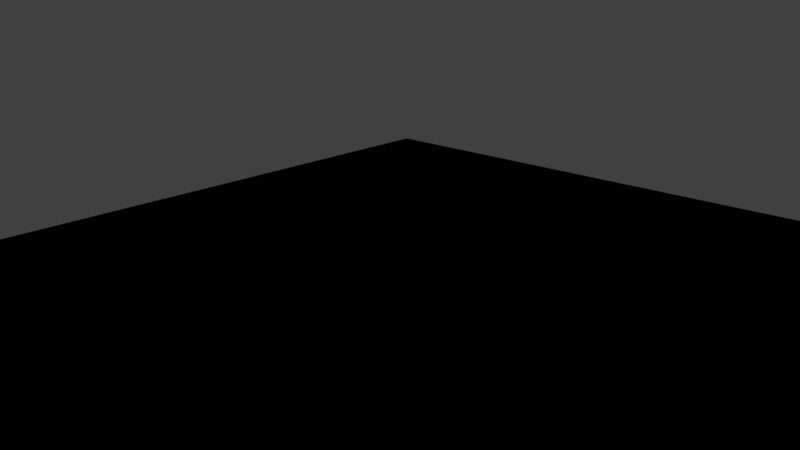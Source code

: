 # Source: transparent_environment.blend  (saved by Blender 2.78.0; exported with 4.5.12 LTS)
import bpy
from mathutils import Matrix  # noqa: F401  (used for matrix-valued properties, if any)

bpy.ops.wm.read_factory_settings(use_empty=True)
scene = bpy.context.scene
scene.name = 'Scene'

# ---- collections
col_collection_1 = bpy.data.collections.new('Collection 1'); scene.collection.children.link(col_collection_1)

# ---- materials (node trees are filled in below, after node groups)
mat_mat_plane = bpy.data.materials.new('mat_plane')
mat_mat_plane.alpha_threshold = 0.0
mat_mat_plane.diffuse_color = (0.6201, 0.6201, 0.6201, 1.0)
mat_mat_plane.roughness = 0.5
mat_mat_plane.specular_intensity = 0.0

# ---- node groups
ng_b4w_smoothstep_040 = bpy.data.node_groups.new('B4W_SMOOTHSTEP.040', 'ShaderNodeTree')
_s = ng_b4w_smoothstep_040.interface.new_socket(name='Value', in_out='OUTPUT', socket_type='NodeSocketFloat')
_s.min_value = 0.0
_s.max_value = 0.0
_s = ng_b4w_smoothstep_040.interface.new_socket(name='Value', in_out='INPUT', socket_type='NodeSocketFloat')
_s.default_value = 0.5
_s.min_value = -1e+04
_s.max_value = 1e+04
_s = ng_b4w_smoothstep_040.interface.new_socket(name='Edge0', in_out='INPUT', socket_type='NodeSocketFloat')
_s.min_value = -1e+04
_s.max_value = 1e+04
_s = ng_b4w_smoothstep_040.interface.new_socket(name='Edge1', in_out='INPUT', socket_type='NodeSocketFloat')
_s.default_value = 1.0
_s.min_value = -1e+04
_s.max_value = 1e+04
_N = ng_b4w_smoothstep_040.nodes; _L = ng_b4w_smoothstep_040.links
n0 = _N.new('ShaderNodeMath'); n0.name = 'Math.007'; n0.location = (-760, -240)
n0.hide = True
n0.operation = 'SUBTRACT'
n1 = _N.new('ShaderNodeMath'); n1.name = 'Math.006'; n1.location = (-760, -200)
n1.hide = True
n1.operation = 'SUBTRACT'
n2 = _N.new('ShaderNodeMath'); n2.name = 'Math.008'; n2.location = (-640, -220)
n2.hide = True
n2.operation = 'DIVIDE'
n3 = _N.new('ShaderNodeMath'); n3.name = 'Math'; n3.location = (-520, -120)
n3.operation = 'MINIMUM'
n3.inputs[1].default_value = 1.0
n4 = _N.new('ShaderNodeMath'); n4.name = 'Math.004'; n4.location = (-140, -180)
n4.operation = 'MULTIPLY'
n4.inputs[1].default_value = 2.0
n5 = _N.new('ShaderNodeMath'); n5.name = 'Math.002'; n5.location = (-140, -20)
n5.operation = 'MULTIPLY'
n6 = _N.new('ShaderNodeMath'); n6.name = 'Math.005'; n6.location = (40, -180)
n6.operation = 'SUBTRACT'
n6.inputs[0].default_value = 3.0
n7 = _N.new('ShaderNodeMath'); n7.name = 'Math.003'; n7.location = (220, -60)
n7.operation = 'MULTIPLY'
n8 = _N.new('NodeGroupOutput'); n8.name = 'Group Output'; n8.location = (400, -60)
n9 = _N.new('ShaderNodeMath'); n9.name = 'Math.001'; n9.location = (-340, -120)
n9.operation = 'MAXIMUM'
n9.inputs[1].default_value = 0.0
n10 = _N.new('NodeGroupInput'); n10.name = 'Group Input'; n10.location = (-960, -160)
_L.new(n9.outputs[0], n5.inputs[0])
_L.new(n9.outputs[0], n5.inputs[1])
_L.new(n5.outputs[0], n7.inputs[0])
_L.new(n7.outputs[0], n8.inputs[0])
_L.new(n9.outputs[0], n4.inputs[0])
_L.new(n4.outputs[0], n6.inputs[1])
_L.new(n6.outputs[0], n7.inputs[1])
_L.new(n10.outputs[0], n1.inputs[0])
_L.new(n10.outputs[1], n1.inputs[1])
_L.new(n10.outputs[2], n0.inputs[0])
_L.new(n10.outputs[1], n0.inputs[1])
_L.new(n1.outputs[0], n2.inputs[0])
_L.new(n0.outputs[0], n2.inputs[1])
_L.new(n2.outputs[0], n3.inputs[0])
_L.new(n3.outputs[0], n9.inputs[0])
n8.is_active_output = True

# ---- material node trees
mat_mat_plane.use_nodes = True; mat_mat_plane.node_tree.nodes.clear()
_N = mat_mat_plane.node_tree.nodes; _L = mat_mat_plane.node_tree.links
n0 = _N.new('NodeUndefined'); n0.name = 'Geometry'; n0.location = (-696, 203)
n1 = _N.new('ShaderNodeVectorMath'); n1.name = 'Vector Math'; n1.location = (-426, 162)
n1.operation = 'CROSS_PRODUCT'
n1.inputs[1].default_value = (0.5, 0.0, 1.0)
n2 = _N.new('NodeUndefined'); n2.name = 'Material'; n2.location = (5, 323)
n2.inputs[0].default_value = (0.6201, 0.6201, 0.6201, 1.0)
n2.inputs[1].default_value = (1.0, 1.0, 1.0, 1.0)
n2.inputs[2].default_value = 0.8
n2.inputs[3].default_value = (0.0, 0.0, 0.0)
n3 = _N.new('NodeUndefined'); n3.name = 'Output'; n3.location = (451, 346)
n4 = _N.new('ShaderNodeGroup'); n4.name = 'Group'; n4.location = (-205, 171)
n4.node_tree = ng_b4w_smoothstep_040
n4.inputs[1].default_value = 0.2
n4.inputs[2].default_value = -0.1
n5 = _N.new('ShaderNodeVectorMath'); n5.name = 'Vector Math.001'; n5.location = (0, 0)
n5.operation = 'LENGTH'
_L.new(n0.outputs[0], n1.inputs[0])
_L.new(n4.outputs[0], n3.inputs[1])
_L.new(n2.outputs[0], n3.inputs[0])
_L.new(n5.outputs[1], n4.inputs[0])
_L.new(n1.outputs[0], n5.inputs[0])

# ---- world
world_world = bpy.data.worlds.new('World'); scene.world = world_world
world_world.color = (0.05088, 0.05088, 0.05088)
world_world.use_sun_shadow = False
world_world.sun_shadow_jitter_overblur = 0.0
world_world.cycles.sampling_method = 'MANUAL'

# ---- cameras
cam_cameraback = bpy.data.cameras.new('cameraBACK')
cam_cameraback.clip_end = 100.0
cam_cameraback.lens = 35.0
cam_cameraback.sensor_width = 32.0
cam_cameraback.sensor_height = 18.0
cam_cameraback.ortho_scale = 7.314
cam_cameraback.dof.focus_distance = 0.0
cam_cameraback.dof.aperture_fstop = 128.0
cam_camerafront = bpy.data.cameras.new('cameraFRONT')
cam_camerafront.clip_end = 100.0
cam_camerafront.lens = 35.0
cam_camerafront.sensor_width = 32.0
cam_camerafront.sensor_height = 18.0
cam_camerafront.ortho_scale = 7.314
cam_camerafront.dof.focus_distance = 0.0
cam_camerafront.dof.aperture_fstop = 128.0
cam_cameraleft = bpy.data.cameras.new('cameraLEFT')
cam_cameraleft.clip_end = 100.0
cam_cameraleft.lens = 35.0
cam_cameraleft.sensor_width = 32.0
cam_cameraleft.sensor_height = 18.0
cam_cameraleft.ortho_scale = 7.314
cam_cameraleft.dof.focus_distance = 0.0
cam_cameraleft.dof.aperture_fstop = 128.0
cam_cameraleftp = bpy.data.cameras.new('cameraLEFTp')
cam_cameraleftp.clip_end = 100.0
cam_cameraleftp.lens = 35.0
cam_cameraleftp.sensor_width = 32.0
cam_cameraleftp.sensor_height = 18.0
cam_cameraleftp.ortho_scale = 7.314
cam_cameraleftp.dof.focus_distance = 0.0
cam_cameraleftp.dof.aperture_fstop = 128.0
cam_cameraright = bpy.data.cameras.new('cameraRIGHT')
cam_cameraright.clip_end = 100.0
cam_cameraright.lens = 35.0
cam_cameraright.sensor_width = 32.0
cam_cameraright.sensor_height = 18.0
cam_cameraright.ortho_scale = 7.314
cam_cameraright.dof.focus_distance = 0.0
cam_cameraright.dof.aperture_fstop = 128.0
cam_camerarightp = bpy.data.cameras.new('cameraRIGHTp')
cam_camerarightp.clip_end = 100.0
cam_camerarightp.lens = 35.0
cam_camerarightp.sensor_width = 32.0
cam_camerarightp.sensor_height = 18.0
cam_camerarightp.ortho_scale = 7.314
cam_camerarightp.dof.focus_distance = 0.0
cam_camerarightp.dof.aperture_fstop = 128.0
cam_cameratop = bpy.data.cameras.new('cameraTOP')
cam_cameratop.clip_end = 100.0
cam_cameratop.lens = 35.0
cam_cameratop.sensor_width = 32.0
cam_cameratop.sensor_height = 18.0
cam_cameratop.ortho_scale = 7.314
cam_cameratop.dof.focus_distance = 0.0
cam_cameratop.dof.aperture_fstop = 128.0

# ---- lights
light_light_cameraback = bpy.data.lights.new('light_cameraBACK', 'SUN')
light_light_cameraback.transmission_factor = 0.0
light_light_cameraback.angle = 0.1993
light_light_cameraback.energy = 2.0
light_light_cameraback.shadow_buffer_clip_start = 0.5
light_light_cameraback.shadow_soft_size = 0.1
light_light_cameraback.shadow_cascade_max_distance = 1000.0
light_light_camerafront = bpy.data.lights.new('light_cameraFRONT', 'SUN')
light_light_camerafront.transmission_factor = 0.0
light_light_camerafront.angle = 0.1993
light_light_camerafront.energy = 2.0
light_light_camerafront.shadow_buffer_clip_start = 0.5
light_light_camerafront.shadow_soft_size = 0.1
light_light_camerafront.shadow_cascade_max_distance = 1000.0
light_light_cameraleft = bpy.data.lights.new('light_cameraLEFT', 'SUN')
light_light_cameraleft.transmission_factor = 0.0
light_light_cameraleft.angle = 0.1993
light_light_cameraleft.energy = 2.0
light_light_cameraleft.shadow_buffer_clip_start = 0.5
light_light_cameraleft.shadow_soft_size = 0.1
light_light_cameraleft.shadow_cascade_max_distance = 1000.0
light_light_cameraleftp = bpy.data.lights.new('light_cameraLEFTp', 'SUN')
light_light_cameraleftp.transmission_factor = 0.0
light_light_cameraleftp.angle = 0.1993
light_light_cameraleftp.energy = 2.0
light_light_cameraleftp.shadow_buffer_clip_start = 0.5
light_light_cameraleftp.shadow_soft_size = 0.1
light_light_cameraleftp.shadow_cascade_max_distance = 1000.0
light_light_cameraright = bpy.data.lights.new('light_cameraRIGHT', 'SUN')
light_light_cameraright.transmission_factor = 0.0
light_light_cameraright.angle = 0.1993
light_light_cameraright.energy = 2.0
light_light_cameraright.shadow_buffer_clip_start = 0.5
light_light_cameraright.shadow_soft_size = 0.1
light_light_cameraright.shadow_cascade_max_distance = 1000.0
light_light_camerarightp = bpy.data.lights.new('light_cameraRIGHTp', 'SUN')
light_light_camerarightp.transmission_factor = 0.0
light_light_camerarightp.angle = 0.1993
light_light_camerarightp.energy = 2.0
light_light_camerarightp.shadow_buffer_clip_start = 0.5
light_light_camerarightp.shadow_soft_size = 0.1
light_light_camerarightp.shadow_cascade_max_distance = 1000.0
light_light_cameratop = bpy.data.lights.new('light_cameraTOP', 'SUN')
light_light_cameratop.transmission_factor = 0.0
light_light_cameratop.angle = 0.1993
light_light_cameratop.energy = 2.0
light_light_cameratop.shadow_buffer_clip_start = 0.5
light_light_cameratop.shadow_soft_size = 0.1
light_light_cameratop.shadow_cascade_max_distance = 1000.0
light_light_1 = bpy.data.lights.new('light_1', 'POINT')
light_light_1.transmission_factor = 0.0
light_light_1.cutoff_distance = 50.0
light_light_1.use_shadow = False
light_light_1.energy = 50.0
light_light_1.shadow_buffer_clip_start = 1.0
light_light_1.shadow_soft_size = 0.1
light_light_1.shadow_maximum_resolution = 0.006
light_light_1.use_absolute_resolution = True
light_light_2 = bpy.data.lights.new('light_2', 'POINT')
light_light_2.transmission_factor = 0.0
light_light_2.cutoff_distance = 50.0
light_light_2.use_shadow = False
light_light_2.energy = 50.0
light_light_2.shadow_buffer_clip_start = 1.0
light_light_2.shadow_soft_size = 0.1
light_light_2.shadow_maximum_resolution = 0.006
light_light_2.use_absolute_resolution = True
light_light_3 = bpy.data.lights.new('light_3', 'POINT')
light_light_3.transmission_factor = 0.0
light_light_3.cutoff_distance = 50.0
light_light_3.use_shadow = False
light_light_3.energy = 100.0
light_light_3.shadow_buffer_clip_start = 1.0
light_light_3.shadow_soft_size = 0.1
light_light_3.shadow_maximum_resolution = 0.006
light_light_3.use_absolute_resolution = True
light_light_4 = bpy.data.lights.new('light_4', 'POINT')
light_light_4.transmission_factor = 0.0
light_light_4.cutoff_distance = 50.0
light_light_4.use_shadow = False
light_light_4.energy = 50.0
light_light_4.shadow_buffer_clip_start = 1.0
light_light_4.shadow_soft_size = 0.1
light_light_4.shadow_maximum_resolution = 0.006
light_light_4.use_absolute_resolution = True
light_light_5 = bpy.data.lights.new('light_5', 'POINT')
light_light_5.transmission_factor = 0.0
light_light_5.cutoff_distance = 50.0
light_light_5.use_shadow = False
light_light_5.energy = 50.0
light_light_5.shadow_buffer_clip_start = 1.0
light_light_5.shadow_soft_size = 0.1
light_light_5.shadow_maximum_resolution = 0.006
light_light_5.use_absolute_resolution = True

# ---- meshes
me_plane = bpy.data.meshes.new('Plane')
me_plane.from_pydata([(-0.3415, -0.3145, -4.885e-05), (0.3353, -0.3145, -4.885e-05), (-0.3415, 0.3623, -4.885e-05), (0.3353, 0.3623, -4.885e-05)], [], [(0, 1, 3, 2)])
_uv = me_plane.uv_layers.new(name='UVMap')
_uv.uv.foreach_set('vector', [0.0001, 9.998e-05, 0.9999, 9.998e-05, 0.9999, 0.9999, 9.998e-05, 0.9999])
me_plane.materials.append(mat_mat_plane)
me_plane.use_remesh_preserve_volume = False
me_plane.use_remesh_preserve_attributes = False
me_plane.use_mirror_vertex_groups = False
me_plane.update()

# ---- objects
ob_cameraback = bpy.data.objects.new('cameraBACK', cam_cameraback)
ob_light_cameraback = bpy.data.objects.new('light_cameraBACK', light_light_cameraback)
ob_camerafront = bpy.data.objects.new('cameraFRONT', cam_camerafront)
ob_light_camerafront = bpy.data.objects.new('light_cameraFRONT', light_light_camerafront)
ob_cameraleft = bpy.data.objects.new('cameraLEFT', cam_cameraleft)
ob_light_cameraleft = bpy.data.objects.new('light_cameraLEFT', light_light_cameraleft)
ob_cameraleftp = bpy.data.objects.new('cameraLEFTp', cam_cameraleftp)
ob_light_cameraleftp = bpy.data.objects.new('light_cameraLEFTp', light_light_cameraleftp)
ob_cameraright = bpy.data.objects.new('cameraRIGHT', cam_cameraright)
ob_light_cameraright = bpy.data.objects.new('light_cameraRIGHT', light_light_cameraright)
ob_camerarightp = bpy.data.objects.new('cameraRIGHTp', cam_camerarightp)
ob_light_camerarightp = bpy.data.objects.new('light_cameraRIGHTp', light_light_camerarightp)
ob_cameratop = bpy.data.objects.new('cameraTOP', cam_cameratop)
ob_light_cameratop = bpy.data.objects.new('light_cameraTOP', light_light_cameratop)
ob_light_1 = bpy.data.objects.new('light_1', light_light_1)
ob_light_2 = bpy.data.objects.new('light_2', light_light_2)
ob_light_3 = bpy.data.objects.new('light_3', light_light_3)
ob_light_4 = bpy.data.objects.new('light_4', light_light_4)
ob_light_5 = bpy.data.objects.new('light_5', light_light_5)
ob_plane = bpy.data.objects.new('Plane', me_plane)

# ---- transforms, parenting, visibility, modifiers, constraints
ob_cameraback.location = (-0.0001547, 0.6114, 0.07046)
ob_cameraback.rotation_euler = (1.566, 0.01003, -3.16)
ob_cameraback.scale = (1.141, 1.141, 1.141)
ob_cameraback.lock_rotations_4d = False
ob_cameraback.empty_display_type = 'ARROWS'
ob_cameraback.color = (0.0, 0.0, 0.0, 0.0)
ob_cameraback.display_type = 'WIRE'
ob_cameraback.lineart.crease_threshold = 0.0
ob_light_cameraback.parent = ob_cameraback
ob_light_cameraback.matrix_parent_inverse = Matrix(((-0.9998, 0.01886, -0.01003, -0.009622), (-0.01012, -0.004739, 0.9999, -0.05923), (0.01881, 0.9998, 0.004929, -0.5361), (0.0, 0.0, 0.0, 1.0)))
ob_light_cameraback.location = (0.6006, 0.01915, 1.355)
ob_light_cameraback.rotation_euler = (1.265e-08, 0.4178, 5.965e-08)
ob_light_cameraback.lineart.crease_threshold = 0.0
ob_camerafront.location = (-0.01438, -0.5242, 0.2329)
ob_camerafront.rotation_euler = (1.242, 0.009506, -0.01828)
ob_camerafront.scale = (1.025, 1.025, 1.025)
ob_camerafront.lock_rotations_4d = False
ob_camerafront.empty_display_type = 'ARROWS'
ob_camerafront.color = (0.0, 0.0, 0.0, 0.0)
ob_camerafront.display_type = 'WIRE'
ob_camerafront.lineart.crease_threshold = 0.0
ob_light_camerafront.parent = ob_camerafront
ob_light_camerafront.matrix_parent_inverse = Matrix(((0.9998, -0.01828, -0.009506, -0.007947), (0.0149, 0.3225, 0.9465, -0.03522), (-0.01424, -0.9464, 0.3227, -0.4827), (0.0, 0.0, 0.0, 1.0)))
ob_light_camerafront.location = (0.6006, 0.01915, 1.355)
ob_light_camerafront.rotation_euler = (1.265e-08, 0.4178, 5.965e-08)
ob_light_camerafront.lineart.crease_threshold = 0.0
ob_cameraleft.location = (0.5378, -0.000743, 0.1184)
ob_cameraleft.rotation_euler = (1.504, 0.008841, -4.732)
ob_cameraleft.lock_rotations_4d = False
ob_cameraleft.empty_display_type = 'ARROWS'
ob_cameraleft.color = (0.0, 0.0, 0.0, 0.0)
ob_cameraleft.display_type = 'WIRE'
ob_cameraleft.lineart.crease_threshold = 0.0
ob_light_cameraleft.parent = ob_cameraleft
ob_light_cameraleft.matrix_parent_inverse = Matrix(((0.01944, 0.9998, -0.008841, -0.008898), (-0.06655, 0.01012, 0.9977, -0.05599), (0.9976, -0.01881, 0.06673, -0.5427), (0.0, 0.0, 0.0, 1.0)))
ob_light_cameraleft.location = (0.6006, 0.01915, 1.355)
ob_light_cameraleft.rotation_euler = (1.265e-08, 0.4178, 5.965e-08)
ob_light_cameraleft.lineart.crease_threshold = 0.0
ob_cameraleftp.location = (-0.3439, -0.3954, 0.2332)
ob_cameraleftp.rotation_euler = (1.242, 0.009506, -0.8037)
ob_cameraleftp.scale = (1.095, 1.095, 1.095)
ob_cameraleftp.lock_rotations_4d = False
ob_cameraleftp.empty_display_type = 'ARROWS'
ob_cameraleftp.color = (0.0, 0.0, 0.0, 0.0)
ob_cameraleftp.display_type = 'WIRE'
ob_cameraleftp.lineart.crease_threshold = 0.0
ob_light_cameraleftp.parent = ob_cameraleftp
ob_light_cameraleftp.matrix_parent_inverse = Matrix(((0.694, -0.7199, -0.009506, -0.007883), (0.2386, 0.2175, 0.9465, -0.04166), (-0.6793, -0.6591, 0.3227, -0.4849), (0.0, 0.0, 0.0, 1.0)))
ob_light_cameraleftp.location = (0.6006, 0.01915, 1.355)
ob_light_cameraleftp.rotation_euler = (1.265e-08, 0.4178, 5.965e-08)
ob_light_cameraleftp.lineart.crease_threshold = 0.0
ob_cameraright.location = (-0.506, 0.01682, 0.1187)
ob_cameraright.rotation_euler = (1.504, 0.008841, -7.873)
ob_cameraright.lock_rotations_4d = False
ob_cameraright.empty_display_type = 'ARROWS'
ob_cameraright.color = (0.0, 0.0, 0.0, 0.0)
ob_cameraright.display_type = 'WIRE'
ob_cameraright.lineart.crease_threshold = 0.0
ob_light_cameraright.parent = ob_cameraright
ob_light_cameraright.matrix_parent_inverse = Matrix(((-0.01944, -0.9998, -0.008841, 0.007788), (0.06655, -0.01012, 0.9977, -0.05794), (-0.9976, 0.01881, 0.06673, -0.5113), (0.0, 0.0, 0.0, 1.0)))
ob_light_cameraright.location = (0.6006, 0.01915, 1.355)
ob_light_cameraright.rotation_euler = (1.265e-08, 0.4178, 5.965e-08)
ob_light_cameraright.lineart.crease_threshold = 0.0
ob_camerarightp.location = (0.371, -0.3852, 0.2418)
ob_camerarightp.rotation_euler = (1.242, 0.009506, 0.7671)
ob_camerarightp.scale = (1.184, 1.184, 1.184)
ob_camerarightp.lock_rotations_4d = False
ob_camerarightp.empty_display_type = 'ARROWS'
ob_camerarightp.color = (0.0, 0.0, 0.0, 0.0)
ob_camerarightp.display_type = 'WIRE'
ob_camerarightp.lineart.crease_threshold = 0.0
ob_light_camerarightp.parent = ob_camerarightp
ob_light_camerarightp.matrix_parent_inverse = Matrix(((0.7199, 0.694, -0.009506, -0.007883), (-0.2175, 0.2386, 0.9465, -0.04166), (0.6591, -0.6793, 0.3227, -0.4849), (0.0, 0.0, 0.0, 1.0)))
ob_light_camerarightp.location = (0.6006, 0.01915, 1.355)
ob_light_camerarightp.rotation_euler = (1.265e-08, 0.4178, 5.965e-08)
ob_light_camerarightp.lineart.crease_threshold = 0.0
ob_cameratop.location = (0.002481, 0.01433, 0.5064)
ob_cameratop.rotation_euler = (-0.001346, -0.02231, -7.855)
ob_cameratop.lock_rotations_4d = False
ob_cameratop.empty_display_type = 'ARROWS'
ob_cameratop.color = (0.0, 0.0, 0.0, 0.0)
ob_cameratop.display_type = 'WIRE'
ob_cameratop.lineart.crease_threshold = 0.0
ob_light_cameratop.parent = ob_cameratop
ob_light_cameratop.matrix_parent_inverse = Matrix(((-0.01009, -0.9998, 0.01882, 0.004979), (0.9999, -0.01012, -0.001346, -0.001666), (0.001536, 0.01881, 0.9998, -0.4983), (0.0, 0.0, 0.0, 1.0)))
ob_light_cameratop.location = (0.6006, 0.01915, 1.355)
ob_light_cameratop.rotation_euler = (1.265e-08, 0.4178, 5.965e-08)
ob_light_cameratop.lineart.crease_threshold = 0.0
ob_light_1.location = (-0.8746, 0.1463, -0.2095)
ob_light_1.lineart.crease_threshold = 0.0
ob_light_2.location = (-0.8746, -3.132, 1.314)
ob_light_2.lineart.crease_threshold = 0.0
ob_light_3.location = (1.125, 0.2907, -0.2453)
ob_light_3.lineart.crease_threshold = 0.0
ob_light_4.location = (0.1614, 0.3014, -0.1043)
ob_light_4.lineart.crease_threshold = 0.0
ob_light_5.location = (1.125, -2.987, 1.278)
ob_light_5.lineart.crease_threshold = 0.0
ob_plane.location = (0.0, 0.0, 0.0)
ob_plane.lineart.crease_threshold = 0.0
_c = ob_plane.constraints.new('LOCKED_TRACK'); _c.name = 'REFLECTION PLANE'
_c.mute = True
_c.enabled = False

# ---- collection membership
col_collection_1.objects.link(ob_cameraback)
col_collection_1.objects.link(ob_light_cameraback)
col_collection_1.objects.link(ob_camerafront)
col_collection_1.objects.link(ob_light_camerafront)
col_collection_1.objects.link(ob_cameraleft)
col_collection_1.objects.link(ob_light_cameraleft)
col_collection_1.objects.link(ob_cameraleftp)
col_collection_1.objects.link(ob_light_cameraleftp)
col_collection_1.objects.link(ob_cameraright)
col_collection_1.objects.link(ob_light_cameraright)
col_collection_1.objects.link(ob_camerarightp)
col_collection_1.objects.link(ob_light_camerarightp)
col_collection_1.objects.link(ob_cameratop)
col_collection_1.objects.link(ob_light_cameratop)
col_collection_1.objects.link(ob_light_1)
col_collection_1.objects.link(ob_light_2)
col_collection_1.objects.link(ob_light_3)
col_collection_1.objects.link(ob_light_4)
col_collection_1.objects.link(ob_light_5)
col_collection_1.objects.link(ob_plane)

# ---- scene / render settings (as saved in the file)
scene.camera = ob_camerarightp
scene.frame_start = 1; scene.frame_end = 250; scene.frame_set(1)
scene.render.engine = 'BLENDER_EEVEE_NEXT'
scene.render.resolution_percentage = 50
scene.render.dither_intensity = 0.0
scene.cycles.use_denoising = False
scene.cycles.samples = 128
scene.cycles.sampling_pattern = 'TABULATED_SOBOL'
scene.cycles.light_sampling_threshold = 0.0
scene.cycles.use_adaptive_sampling = False
scene.cycles.use_light_tree = False
scene.cycles.blur_glossy = 0.0
scene.cycles.sample_clamp_indirect = 0.0
scene.view_settings.view_transform = 'Standard'
bpy.context.view_layer.update()
